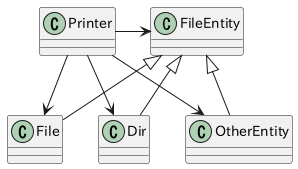

The diagram above was rendered by PlantUML. Its source (embedded in the PNG):
@startuml

class FileEntity
class File
class Dir
class OtherEntity

File  -up-|> FileEntity
Dir   -up-|> FileEntity
OtherEntity -up-|> FileEntity

Printer -> FileEntity
Printer -> File
Printer -> Dir
Printer -> OtherEntity

@enduml